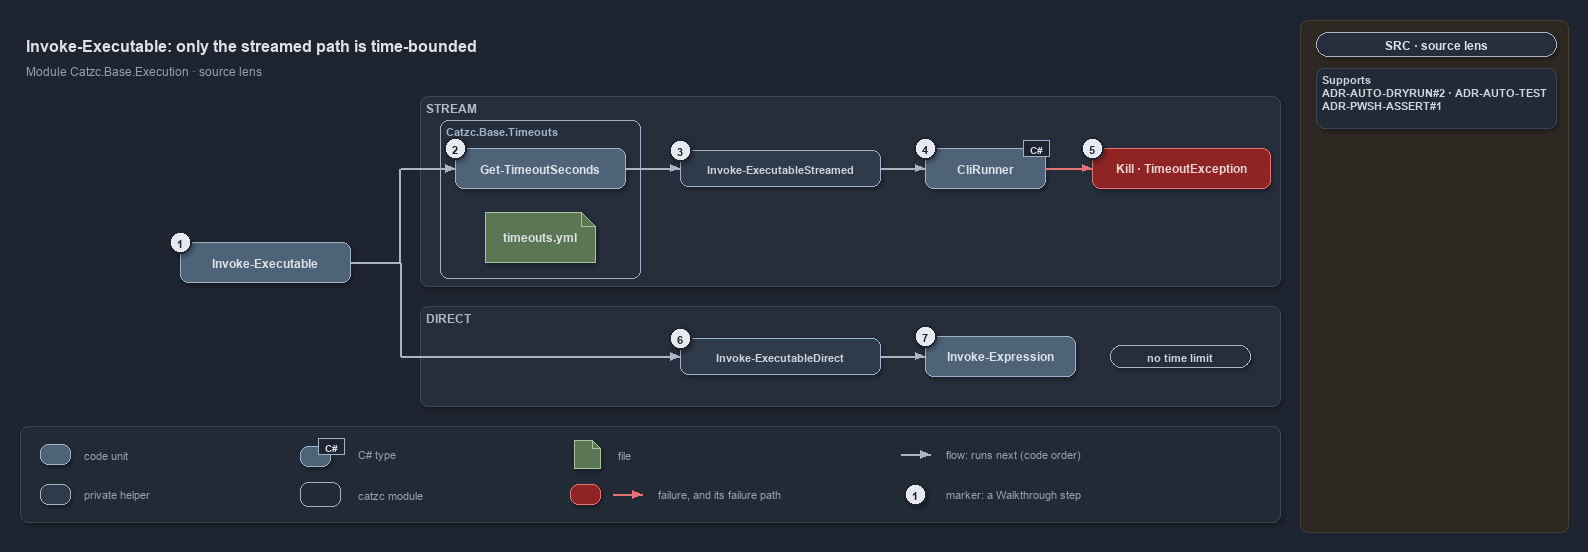

The diagram above was exported from draw.io. Its source (the exported page's mxGraphModel, read from the mxfile embedded in the PNG):
<mxGraphModel dx="1024" dy="768" grid="0" gridSize="10" guides="1" tooltips="1" connect="1" arrows="1" fold="1" page="1" pageScale="1" pageWidth="1300" pageHeight="940" background="#1E2430" math="0" shadow="1">
  <root>
    <mxCell id="0" />
    <mxCell id="1" parent="0" />
    <mxCell id="sidebar-bg" value="" style="rounded=1;arcSize=2;html=1;fillColor=#2E2823;strokeColor=#453C33;shadow=0;" vertex="1" parent="1">
      <mxGeometry x="1300" y="4" width="268" height="512" as="geometry" />
    </mxCell>
    <mxCell id="title" value="Invoke-Executable: only the streamed path is time-bounded" style="text;html=1;align=left;verticalAlign=middle;fontSize=16;fontStyle=1;fontColor=#DDE2E9;" vertex="1" parent="1">
      <mxGeometry x="20" y="14" width="1260" height="30" as="geometry" />
    </mxCell>
    <mxCell id="subtitle" value="Module Catzc.Base.Execution · source lens" style="text;html=1;align=left;verticalAlign=middle;fontSize=12;fontColor=#949FAE;" vertex="1" parent="1">
      <mxGeometry x="20" y="44" width="1260" height="20" as="geometry" />
    </mxCell>
    <mxCell id="band-stream" value="STREAM" style="rounded=1;html=1;arcSize=3;fillColor=#262E3B;strokeColor=#3A4555;verticalAlign=top;align=left;spacingLeft=8;fontStyle=1;fontSize=12;fontColor=#B0BAC7;" vertex="1" parent="1">
      <mxGeometry x="420" y="80" width="860" height="190" as="geometry" />
    </mxCell>
    <mxCell id="band-direct" value="DIRECT" style="rounded=1;html=1;arcSize=3;fillColor=#262E3B;strokeColor=#3A4555;verticalAlign=top;align=left;spacingLeft=8;fontStyle=1;fontSize=12;fontColor=#B0BAC7;" vertex="1" parent="1">
      <mxGeometry x="420" y="290" width="860" height="100" as="geometry" />
    </mxCell>
    <mxCell id="fn-invoke-executable" value="&lt;b&gt;Invoke-Executable&lt;/b&gt;" style="rounded=1;whiteSpace=wrap;html=1;arcSize=20;fillColor=#4E6378;strokeColor=#9FB3C8;fontColor=#DDE2E9;fontSize=12;" vertex="1" parent="1">
      <mxGeometry x="180" y="226" width="170" height="40" as="geometry" />
    </mxCell>
    <mxCell id="mod-timeouts" value="Catzc.Base.Timeouts" style="rounded=1;html=1;arcSize=6;fillColor=none;strokeColor=#9FB3C8;strokeWidth=1.5;verticalAlign=top;align=left;spacingLeft=8;fontStyle=1;fontSize=11;fontColor=#9FB3C8;shadow=0;" vertex="1" parent="1">
      <mxGeometry x="440" y="104" width="200" height="158" as="geometry" />
    </mxCell>
    <mxCell id="fn-get-timeoutseconds" value="&lt;b&gt;Get-TimeoutSeconds&lt;/b&gt;" style="rounded=1;whiteSpace=wrap;html=1;arcSize=20;fillColor=#4E6378;strokeColor=#9FB3C8;fontColor=#DDE2E9;fontSize=12;" vertex="1" parent="mod-timeouts">
      <mxGeometry x="15" y="28" width="170" height="40" as="geometry" />
    </mxCell>
    <mxCell id="file-timeouts-yml" value="&lt;b&gt;timeouts.yml&lt;/b&gt;" style="shape=note;size=14;whiteSpace=wrap;html=1;fillColor=#5B7653;strokeColor=#A9C29F;fontColor=#DDE2E9;fontSize=12;" vertex="1" parent="mod-timeouts">
      <mxGeometry x="45" y="92" width="110" height="50" as="geometry" />
    </mxCell>
    <mxCell id="fn-streamed" value="&lt;b&gt;Invoke-ExecutableStreamed&lt;/b&gt;" style="rounded=1;whiteSpace=wrap;html=1;arcSize=20;fillColor=#2F3B4A;strokeColor=#9FB3C8;fontColor=#CDD3DC;fontSize=11;" vertex="1" parent="1">
      <mxGeometry x="680" y="134" width="200" height="36" as="geometry" />
    </mxCell>
    <mxCell id="type-clirunner" value="&lt;b&gt;CliRunner&lt;/b&gt;" style="rounded=1;whiteSpace=wrap;html=1;arcSize=20;fillColor=#4E6378;strokeColor=#9FB3C8;fontColor=#DDE2E9;fontSize=12;" vertex="1" parent="1">
      <mxGeometry x="925" y="132" width="120" height="40" as="geometry" />
    </mxCell>
    <mxCell id="type-clirunner-tag" value="C#" style="rounded=0;html=1;fillColor=#1E2430;strokeColor=#9FB3C8;fontColor=#DDE2E9;fontStyle=1;fontSize=10.5;shadow=0;" vertex="1" parent="1">
      <mxGeometry x="1023" y="124" width="26" height="16" as="geometry" />
    </mxCell>
    <mxCell id="fail-kill" value="&lt;b&gt;Kill · TimeoutException&lt;/b&gt;" style="rounded=1;whiteSpace=wrap;html=1;arcSize=20;fillColor=#8E2424;strokeColor=#E57373;fontColor=#EFD4D4;fontSize=12;" vertex="1" parent="1">
      <mxGeometry x="1092" y="132" width="178" height="40" as="geometry" />
    </mxCell>
    <mxCell id="fn-direct" value="&lt;b&gt;Invoke-ExecutableDirect&lt;/b&gt;" style="rounded=1;whiteSpace=wrap;html=1;arcSize=20;fillColor=#2F3B4A;strokeColor=#9FB3C8;fontColor=#CDD3DC;fontSize=11;" vertex="1" parent="1">
      <mxGeometry x="680" y="322" width="200" height="36" as="geometry" />
    </mxCell>
    <mxCell id="fn-invoke-expression" value="&lt;b&gt;Invoke-Expression&lt;/b&gt;" style="rounded=1;whiteSpace=wrap;html=1;arcSize=20;fillColor=#4E6378;strokeColor=#9FB3C8;fontColor=#DDE2E9;fontSize=12;" vertex="1" parent="1">
      <mxGeometry x="925" y="320" width="150" height="40" as="geometry" />
    </mxCell>
    <mxCell id="port-fork" value="" style="text;html=1;strokeColor=none;fillColor=none;" vertex="1" parent="1">
      <mxGeometry x="400" y="246" width="1" height="1" as="geometry" />
    </mxCell>
    <mxCell id="port-up" value="" style="text;html=1;strokeColor=none;fillColor=none;" vertex="1" parent="1">
      <mxGeometry x="400" y="152" width="1" height="1" as="geometry" />
    </mxCell>
    <mxCell id="port-down" value="" style="text;html=1;strokeColor=none;fillColor=none;" vertex="1" parent="1">
      <mxGeometry x="400" y="340" width="1" height="1" as="geometry" />
    </mxCell>
    <mxCell id="edge-ie-fork" value="" style="edgeStyle=orthogonalEdgeStyle;rounded=1;html=1;endArrow=none;strokeColor=#AAB4C3;shadow=0;" edge="1" parent="1" source="fn-invoke-executable" target="port-fork">
      <mxGeometry relative="1" as="geometry" />
    </mxCell>
    <mxCell id="edge-fork-up" value="" style="edgeStyle=orthogonalEdgeStyle;rounded=1;html=1;endArrow=none;strokeColor=#AAB4C3;shadow=0;" edge="1" parent="1" source="port-fork" target="port-up">
      <mxGeometry relative="1" as="geometry" />
    </mxCell>
    <mxCell id="edge-fork-down" value="" style="edgeStyle=orthogonalEdgeStyle;rounded=1;html=1;endArrow=none;strokeColor=#AAB4C3;shadow=0;" edge="1" parent="1" source="port-fork" target="port-down">
      <mxGeometry relative="1" as="geometry" />
    </mxCell>
    <mxCell id="edge-up-timeout" value="" style="edgeStyle=orthogonalEdgeStyle;rounded=1;html=1;fontSize=10;fontColor=#CDD3DC;endArrow=block;strokeColor=#AAB4C3;shadow=0;" edge="1" parent="1" source="port-up" target="fn-get-timeoutseconds">
      <mxGeometry relative="1" as="geometry" />
    </mxCell>
    <mxCell id="edge-timeout-streamed" value="" style="edgeStyle=orthogonalEdgeStyle;rounded=1;html=1;fontSize=10;fontColor=#CDD3DC;endArrow=block;strokeColor=#AAB4C3;shadow=0;" edge="1" parent="1" source="fn-get-timeoutseconds" target="fn-streamed">
      <mxGeometry relative="1" as="geometry" />
    </mxCell>
    <mxCell id="edge-streamed-clirunner" value="" style="edgeStyle=orthogonalEdgeStyle;rounded=1;html=1;fontSize=10;fontColor=#CDD3DC;endArrow=block;strokeColor=#AAB4C3;shadow=0;" edge="1" parent="1" source="fn-streamed" target="type-clirunner">
      <mxGeometry relative="1" as="geometry" />
    </mxCell>
    <mxCell id="edge-clirunner-kill" value="" style="edgeStyle=orthogonalEdgeStyle;rounded=1;html=1;fontSize=10;fontColor=#CDD3DC;endArrow=block;strokeColor=#E57373;shadow=0;" edge="1" parent="1" source="type-clirunner" target="fail-kill">
      <mxGeometry relative="1" as="geometry" />
    </mxCell>
    <mxCell id="edge-down-direct" value="" style="edgeStyle=orthogonalEdgeStyle;rounded=1;html=1;fontSize=10;fontColor=#CDD3DC;endArrow=block;strokeColor=#AAB4C3;shadow=0;" edge="1" parent="1" source="port-down" target="fn-direct">
      <mxGeometry relative="1" as="geometry" />
    </mxCell>
    <mxCell id="edge-direct-iex" value="" style="edgeStyle=orthogonalEdgeStyle;rounded=1;html=1;fontSize=10;fontColor=#CDD3DC;endArrow=block;strokeColor=#AAB4C3;shadow=0;" edge="1" parent="1" source="fn-direct" target="fn-invoke-expression">
      <mxGeometry relative="1" as="geometry" />
    </mxCell>
    <mxCell id="m-1" value="1" style="ellipse;html=1;fillColor=#E6EAF0;strokeColor=#1E2430;strokeWidth=2;fontColor=#1E2430;fontStyle=1;fontSize=11;" vertex="1" parent="1">
      <mxGeometry x="169" y="215" width="22" height="22" as="geometry" />
    </mxCell>
    <mxCell id="m-2" value="2" style="ellipse;html=1;fillColor=#E6EAF0;strokeColor=#1E2430;strokeWidth=2;fontColor=#1E2430;fontStyle=1;fontSize=11;" vertex="1" parent="1">
      <mxGeometry x="444" y="121" width="22" height="22" as="geometry" />
    </mxCell>
    <mxCell id="m-3" value="3" style="ellipse;html=1;fillColor=#E6EAF0;strokeColor=#1E2430;strokeWidth=2;fontColor=#1E2430;fontStyle=1;fontSize=11;" vertex="1" parent="1">
      <mxGeometry x="669" y="123" width="22" height="22" as="geometry" />
    </mxCell>
    <mxCell id="m-4" value="4" style="ellipse;html=1;fillColor=#E6EAF0;strokeColor=#1E2430;strokeWidth=2;fontColor=#1E2430;fontStyle=1;fontSize=11;" vertex="1" parent="1">
      <mxGeometry x="914" y="121" width="22" height="22" as="geometry" />
    </mxCell>
    <mxCell id="m-5" value="5" style="ellipse;html=1;fillColor=#E6EAF0;strokeColor=#1E2430;strokeWidth=2;fontColor=#1E2430;fontStyle=1;fontSize=11;" vertex="1" parent="1">
      <mxGeometry x="1081" y="121" width="22" height="22" as="geometry" />
    </mxCell>
    <mxCell id="m-6" value="6" style="ellipse;html=1;fillColor=#E6EAF0;strokeColor=#1E2430;strokeWidth=2;fontColor=#1E2430;fontStyle=1;fontSize=11;" vertex="1" parent="1">
      <mxGeometry x="669" y="311" width="22" height="22" as="geometry" />
    </mxCell>
    <mxCell id="chip-no-limit" value="&lt;b&gt;no time limit&lt;/b&gt;" style="rounded=1;arcSize=50;whiteSpace=wrap;html=1;fillColor=#262E3B;strokeColor=#AAB4C3;fontColor=#CDD3DC;fontSize=11;" vertex="1" parent="1">
      <mxGeometry x="1110" y="329" width="140" height="22" as="geometry" />
    </mxCell>
    <mxCell id="m-7" value="7" style="ellipse;html=1;fillColor=#E6EAF0;strokeColor=#1E2430;strokeWidth=2;fontColor=#1E2430;fontStyle=1;fontSize=11;" vertex="1" parent="1">
      <mxGeometry x="914" y="309" width="22" height="22" as="geometry" />
    </mxCell>
    <mxCell id="legend" value="" style="rounded=1;arcSize=6;html=1;fillColor=#222A36;strokeColor=#3A4555;" vertex="1" parent="1">
      <mxGeometry x="20" y="410" width="1260" height="96" as="geometry" />
    </mxCell>
    <mxCell id="lg-code" value="" style="rounded=1;whiteSpace=wrap;html=1;arcSize=20;fillColor=#4E6378;strokeColor=#9FB3C8;" vertex="1" parent="1">
      <mxGeometry x="40" y="428" width="30" height="20" as="geometry" />
    </mxCell>
    <mxCell id="lg-code-text" value="code unit" style="text;html=1;align=left;verticalAlign=middle;fontSize=11;fontColor=#949FAE;" vertex="1" parent="1">
      <mxGeometry x="78" y="428" width="200" height="20" as="geometry" />
    </mxCell>
    <mxCell id="lg-private" value="" style="rounded=1;whiteSpace=wrap;html=1;arcSize=20;fillColor=#2F3B4A;strokeColor=#9FB3C8;" vertex="1" parent="1">
      <mxGeometry x="40" y="468" width="30" height="20" as="geometry" />
    </mxCell>
    <mxCell id="lg-private-text" value="private helper" style="text;html=1;align=left;verticalAlign=middle;fontSize=11;fontColor=#949FAE;" vertex="1" parent="1">
      <mxGeometry x="78" y="468" width="200" height="20" as="geometry" />
    </mxCell>
    <mxCell id="lg-type" value="" style="rounded=1;whiteSpace=wrap;html=1;arcSize=20;fillColor=#4E6378;strokeColor=#9FB3C8;" vertex="1" parent="1">
      <mxGeometry x="300" y="430" width="30" height="20" as="geometry" />
    </mxCell>
    <mxCell id="lg-type-tag" value="C#" style="rounded=0;html=1;fillColor=#1E2430;strokeColor=#9FB3C8;fontColor=#DDE2E9;fontStyle=1;fontSize=10.5;shadow=0;" vertex="1" parent="1">
      <mxGeometry x="318" y="422" width="26" height="16" as="geometry" />
    </mxCell>
    <mxCell id="lg-type-text" value="C# type" style="text;html=1;align=left;verticalAlign=middle;fontSize=11;fontColor=#949FAE;" vertex="1" parent="1">
      <mxGeometry x="352" y="428" width="200" height="20" as="geometry" />
    </mxCell>
    <mxCell id="lg-module" value="" style="rounded=1;html=1;arcSize=6;fillColor=none;strokeColor=#9FB3C8;strokeWidth=1.5;shadow=0;" vertex="1" parent="1">
      <mxGeometry x="300" y="466" width="40" height="24" as="geometry" />
    </mxCell>
    <mxCell id="lg-module-text" value="catzc module" style="text;html=1;align=left;verticalAlign=middle;fontSize=11;fontColor=#949FAE;" vertex="1" parent="1">
      <mxGeometry x="352" y="468" width="200" height="20" as="geometry" />
    </mxCell>
    <mxCell id="lg-file" value="" style="shape=note;size=8;whiteSpace=wrap;html=1;fillColor=#5B7653;strokeColor=#A9C29F;" vertex="1" parent="1">
      <mxGeometry x="574" y="424" width="26" height="28" as="geometry" />
    </mxCell>
    <mxCell id="lg-file-text" value="file" style="text;html=1;align=left;verticalAlign=middle;fontSize=11;fontColor=#949FAE;" vertex="1" parent="1">
      <mxGeometry x="612" y="428" width="200" height="20" as="geometry" />
    </mxCell>
    <mxCell id="lg-fail" value="" style="rounded=1;whiteSpace=wrap;html=1;arcSize=20;fillColor=#8E2424;strokeColor=#E57373;" vertex="1" parent="1">
      <mxGeometry x="570" y="468" width="30" height="20" as="geometry" />
    </mxCell>
    <mxCell id="lg-failpath-a" value="" style="text;html=1;strokeColor=none;fillColor=none;" vertex="1" parent="1">
      <mxGeometry x="612" y="478" width="1" height="1" as="geometry" />
    </mxCell>
    <mxCell id="lg-failpath-b" value="" style="text;html=1;strokeColor=none;fillColor=none;" vertex="1" parent="1">
      <mxGeometry x="642" y="478" width="1" height="1" as="geometry" />
    </mxCell>
    <mxCell id="lg-failpath" value="" style="edgeStyle=orthogonalEdgeStyle;rounded=1;html=1;endArrow=block;strokeColor=#E57373;shadow=0;" edge="1" parent="1" source="lg-failpath-a" target="lg-failpath-b">
      <mxGeometry relative="1" as="geometry" />
    </mxCell>
    <mxCell id="lg-fail-text" value="failure, and its failure path" style="text;html=1;align=left;verticalAlign=middle;fontSize=11;fontColor=#949FAE;" vertex="1" parent="1">
      <mxGeometry x="652" y="468" width="220" height="20" as="geometry" />
    </mxCell>
    <mxCell id="lg-flow-a" value="" style="text;html=1;strokeColor=none;fillColor=none;" vertex="1" parent="1">
      <mxGeometry x="900" y="438" width="1" height="1" as="geometry" />
    </mxCell>
    <mxCell id="lg-flow-b" value="" style="text;html=1;strokeColor=none;fillColor=none;" vertex="1" parent="1">
      <mxGeometry x="930" y="438" width="1" height="1" as="geometry" />
    </mxCell>
    <mxCell id="lg-flow" value="" style="edgeStyle=orthogonalEdgeStyle;rounded=1;html=1;endArrow=block;strokeColor=#AAB4C3;shadow=0;" edge="1" parent="1" source="lg-flow-a" target="lg-flow-b">
      <mxGeometry relative="1" as="geometry" />
    </mxCell>
    <mxCell id="lg-flow-text" value="flow: runs next (code order)" style="text;html=1;align=left;verticalAlign=middle;fontSize=11;fontColor=#949FAE;" vertex="1" parent="1">
      <mxGeometry x="940" y="428" width="220" height="20" as="geometry" />
    </mxCell>
    <mxCell id="lg-marker" value="1" style="ellipse;html=1;fillColor=#E6EAF0;strokeColor=#1E2430;strokeWidth=2;fontColor=#1E2430;fontStyle=1;fontSize=11;" vertex="1" parent="1">
      <mxGeometry x="904" y="467" width="22" height="22" as="geometry" />
    </mxCell>
    <mxCell id="lg-marker-text" value="marker: a Walkthrough step" style="text;html=1;align=left;verticalAlign=middle;fontSize=11;fontColor=#949FAE;" vertex="1" parent="1">
      <mxGeometry x="940" y="468" width="220" height="20" as="geometry" />
    </mxCell>
    <mxCell id="lens-badge" value="SRC · source lens" style="rounded=1;arcSize=50;whiteSpace=wrap;html=1;fillColor=#262E3B;strokeColor=#AAB4C3;fontColor=#DDE2E9;fontStyle=1;fontSize=12;" vertex="1" parent="1">
      <mxGeometry x="1316" y="16" width="240" height="24" as="geometry" />
    </mxCell>
    <mxCell id="supports" value="&lt;b&gt;Supports&lt;/b&gt;&lt;br&gt;ADR-AUTO-DRYRUN#2 · ADR-AUTO-TEST&lt;br&gt;ADR-PWSH-ASSERT#1" style="rounded=1;arcSize=6;whiteSpace=wrap;html=1;align=left;verticalAlign=top;spacingLeft=6;fontSize=11;fontColor=#CDD3DC;fillColor=#222A36;strokeColor=#3A4555;" vertex="1" parent="1">
      <mxGeometry x="1316" y="52" width="240" height="60" as="geometry" />
    </mxCell>
  </root>
</mxGraphModel>